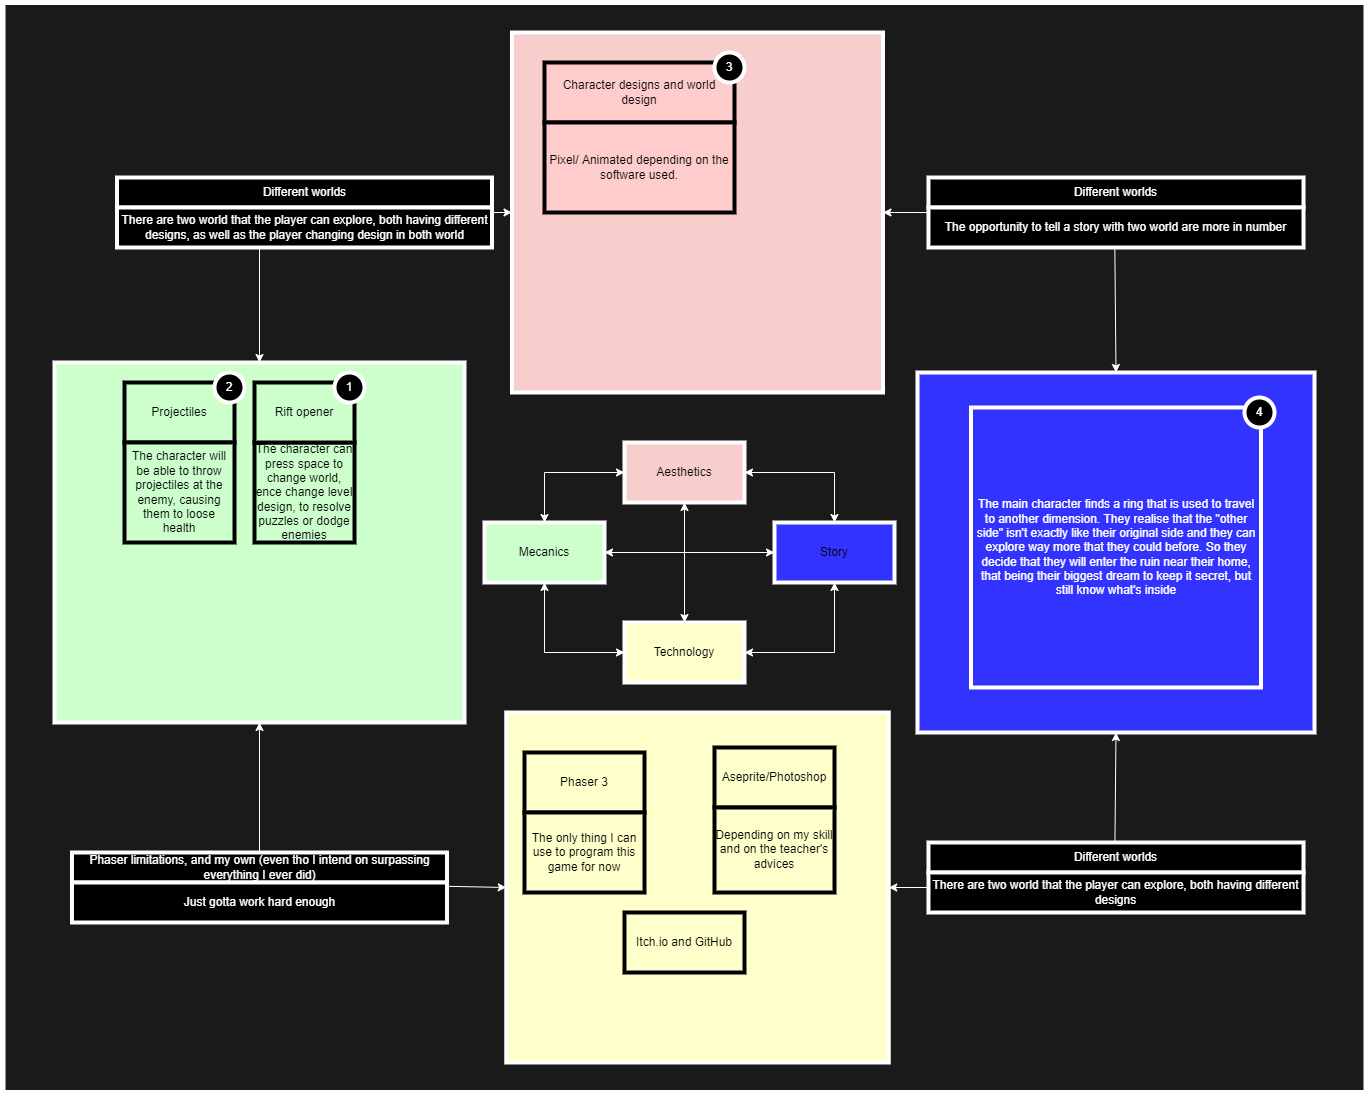

The diagram above was exported from draw.io. Its source (the exported page's mxGraphModel, read from the mxfile embedded in the PNG):
<mxGraphModel dx="3405" dy="2162" grid="1" gridSize="10" guides="1" tooltips="1" connect="1" arrows="1" fold="1" page="1" pageScale="1" pageWidth="827" pageHeight="1169" math="0" shadow="0">
  <root>
    <mxCell id="0" />
    <mxCell id="1" parent="0" />
    <mxCell id="o__p49eSpcZseenQiuzU-5" value="" style="rounded=0;whiteSpace=wrap;html=1;strokeColor=#FFFFFF;fillColor=#1A1A1A;strokeWidth=5;" vertex="1" parent="1">
      <mxGeometry x="-281.5" y="-220" width="1363" height="1090" as="geometry" />
    </mxCell>
    <mxCell id="o__p49eSpcZseenQiuzU-1" value="Aesthetics" style="rounded=0;whiteSpace=wrap;html=1;fillColor=#f8cecc;strokeColor=#FFFFFF;strokeWidth=4;" vertex="1" parent="1">
      <mxGeometry x="340" y="220" width="120" height="60" as="geometry" />
    </mxCell>
    <mxCell id="o__p49eSpcZseenQiuzU-2" value="Story" style="rounded=0;whiteSpace=wrap;html=1;fillColor=#3333FF;strokeColor=#FFFFFF;strokeWidth=4;" vertex="1" parent="1">
      <mxGeometry x="490" y="300" width="120" height="60" as="geometry" />
    </mxCell>
    <mxCell id="o__p49eSpcZseenQiuzU-3" value="Mecanics" style="rounded=0;whiteSpace=wrap;html=1;strokeWidth=4;strokeColor=#FFFFFF;fillColor=#CCFFCC;" vertex="1" parent="1">
      <mxGeometry x="200" y="300" width="120" height="60" as="geometry" />
    </mxCell>
    <mxCell id="o__p49eSpcZseenQiuzU-4" value="Technology" style="rounded=0;whiteSpace=wrap;html=1;fillColor=#FFFFCC;strokeColor=#FFFFFF;strokeWidth=4;" vertex="1" parent="1">
      <mxGeometry x="340" y="400" width="120" height="60" as="geometry" />
    </mxCell>
    <mxCell id="o__p49eSpcZseenQiuzU-6" value="" style="endArrow=classic;startArrow=classic;html=1;rounded=0;entryX=1;entryY=0.5;entryDx=0;entryDy=0;exitX=0.5;exitY=0;exitDx=0;exitDy=0;strokeColor=#FFFFFF;" edge="1" parent="1" source="o__p49eSpcZseenQiuzU-2" target="o__p49eSpcZseenQiuzU-1">
      <mxGeometry width="50" height="50" relative="1" as="geometry">
        <mxPoint x="530" y="270" as="sourcePoint" />
        <mxPoint x="580" y="220" as="targetPoint" />
        <Array as="points">
          <mxPoint x="550" y="250" />
        </Array>
      </mxGeometry>
    </mxCell>
    <mxCell id="o__p49eSpcZseenQiuzU-7" value="" style="endArrow=classic;startArrow=classic;html=1;rounded=0;exitX=1;exitY=0.5;exitDx=0;exitDy=0;entryX=0.5;entryY=1;entryDx=0;entryDy=0;strokeColor=#FFFFFF;" edge="1" parent="1" source="o__p49eSpcZseenQiuzU-4" target="o__p49eSpcZseenQiuzU-2">
      <mxGeometry width="50" height="50" relative="1" as="geometry">
        <mxPoint x="960" y="600" as="sourcePoint" />
        <mxPoint x="1010" y="550" as="targetPoint" />
        <Array as="points">
          <mxPoint x="550" y="430" />
        </Array>
      </mxGeometry>
    </mxCell>
    <mxCell id="o__p49eSpcZseenQiuzU-8" value="" style="endArrow=classic;startArrow=classic;html=1;rounded=0;exitX=0.5;exitY=1;exitDx=0;exitDy=0;entryX=0;entryY=0.5;entryDx=0;entryDy=0;strokeColor=#FFFFFF;" edge="1" parent="1" source="o__p49eSpcZseenQiuzU-3" target="o__p49eSpcZseenQiuzU-4">
      <mxGeometry width="50" height="50" relative="1" as="geometry">
        <mxPoint x="220" y="630" as="sourcePoint" />
        <mxPoint x="270" y="580" as="targetPoint" />
        <Array as="points">
          <mxPoint x="260" y="430" />
        </Array>
      </mxGeometry>
    </mxCell>
    <mxCell id="o__p49eSpcZseenQiuzU-9" value="" style="endArrow=classic;startArrow=classic;html=1;rounded=0;exitX=0.5;exitY=0;exitDx=0;exitDy=0;entryX=0;entryY=0.5;entryDx=0;entryDy=0;strokeColor=#FFFFFF;" edge="1" parent="1" source="o__p49eSpcZseenQiuzU-3" target="o__p49eSpcZseenQiuzU-1">
      <mxGeometry width="50" height="50" relative="1" as="geometry">
        <mxPoint x="250" y="280" as="sourcePoint" />
        <mxPoint x="300" y="230" as="targetPoint" />
        <Array as="points">
          <mxPoint x="260" y="250" />
        </Array>
      </mxGeometry>
    </mxCell>
    <mxCell id="o__p49eSpcZseenQiuzU-10" value="" style="rounded=0;whiteSpace=wrap;html=1;strokeColor=#FFFFFF;fillColor=#3333FF;strokeWidth=4;" vertex="1" parent="1">
      <mxGeometry x="633" y="150" width="397" height="360" as="geometry" />
    </mxCell>
    <mxCell id="o__p49eSpcZseenQiuzU-11" value="" style="rounded=0;whiteSpace=wrap;html=1;fillColor=#f8cecc;strokeColor=#FFFFFF;strokeWidth=4;" vertex="1" parent="1">
      <mxGeometry x="227.5" y="-190" width="371" height="360" as="geometry" />
    </mxCell>
    <mxCell id="o__p49eSpcZseenQiuzU-12" value="" style="rounded=0;whiteSpace=wrap;html=1;fillColor=#CCFFCC;strokeColor=#FFFFFF;strokeWidth=4;" vertex="1" parent="1">
      <mxGeometry x="-230" y="140" width="410" height="360" as="geometry" />
    </mxCell>
    <mxCell id="o__p49eSpcZseenQiuzU-13" value="" style="rounded=0;whiteSpace=wrap;html=1;fillColor=#FFFFCC;strokeColor=#FFFFFF;strokeWidth=4;" vertex="1" parent="1">
      <mxGeometry x="221.75" y="490" width="382.5" height="350" as="geometry" />
    </mxCell>
    <mxCell id="o__p49eSpcZseenQiuzU-14" value="The character can press space to change world, ence change level design, to resolve puzzles or dodge enemies" style="rounded=0;whiteSpace=wrap;html=1;strokeColor=#000000;strokeWidth=4;fillColor=#CCFFCC;" vertex="1" parent="1">
      <mxGeometry x="-30" y="220" width="100" height="100" as="geometry" />
    </mxCell>
    <mxCell id="o__p49eSpcZseenQiuzU-15" value="Rift opener" style="rounded=0;whiteSpace=wrap;html=1;strokeColor=#000000;strokeWidth=4;fillColor=#CCFFCC;" vertex="1" parent="1">
      <mxGeometry x="-30" y="160" width="100" height="60" as="geometry" />
    </mxCell>
    <mxCell id="o__p49eSpcZseenQiuzU-16" value="" style="endArrow=classic;startArrow=classic;html=1;rounded=0;strokeColor=#FFFFFF;exitX=0;exitY=0.5;exitDx=0;exitDy=0;entryX=0.5;entryY=1;entryDx=0;entryDy=0;" edge="1" parent="1" source="o__p49eSpcZseenQiuzU-13" target="o__p49eSpcZseenQiuzU-12">
      <mxGeometry width="50" height="50" relative="1" as="geometry">
        <mxPoint x="-60" y="690" as="sourcePoint" />
        <mxPoint x="-10" y="640" as="targetPoint" />
        <Array as="points">
          <mxPoint x="-25" y="660" />
        </Array>
      </mxGeometry>
    </mxCell>
    <mxCell id="o__p49eSpcZseenQiuzU-17" value="" style="endArrow=classic;startArrow=classic;html=1;rounded=0;strokeColor=#FFFFFF;exitX=1;exitY=0.5;exitDx=0;exitDy=0;entryX=0.5;entryY=1;entryDx=0;entryDy=0;" edge="1" parent="1" source="o__p49eSpcZseenQiuzU-13" target="o__p49eSpcZseenQiuzU-10">
      <mxGeometry width="50" height="50" relative="1" as="geometry">
        <mxPoint x="1150" y="730" as="sourcePoint" />
        <mxPoint x="1200" y="680" as="targetPoint" />
        <Array as="points">
          <mxPoint x="830" y="665" />
        </Array>
      </mxGeometry>
    </mxCell>
    <mxCell id="o__p49eSpcZseenQiuzU-18" value="" style="endArrow=classic;startArrow=classic;html=1;rounded=0;strokeColor=#FFFFFF;exitX=0.5;exitY=0;exitDx=0;exitDy=0;entryX=1;entryY=0.5;entryDx=0;entryDy=0;" edge="1" parent="1" source="o__p49eSpcZseenQiuzU-10" target="o__p49eSpcZseenQiuzU-11">
      <mxGeometry width="50" height="50" relative="1" as="geometry">
        <mxPoint x="1170" y="140" as="sourcePoint" />
        <mxPoint x="1220" y="90" as="targetPoint" />
        <Array as="points">
          <mxPoint x="830" y="-10" />
        </Array>
      </mxGeometry>
    </mxCell>
    <mxCell id="o__p49eSpcZseenQiuzU-22" value="Projectiles" style="rounded=0;whiteSpace=wrap;html=1;strokeColor=#000000;strokeWidth=4;fillColor=#CCFFCC;" vertex="1" parent="1">
      <mxGeometry x="-160" y="160" width="110" height="60" as="geometry" />
    </mxCell>
    <mxCell id="o__p49eSpcZseenQiuzU-23" value="The character will be able to throw projectiles at the enemy, causing them to loose health" style="rounded=0;whiteSpace=wrap;html=1;strokeColor=#000000;strokeWidth=4;fillColor=#CCFFCC;" vertex="1" parent="1">
      <mxGeometry x="-160" y="220" width="110" height="100" as="geometry" />
    </mxCell>
    <mxCell id="o__p49eSpcZseenQiuzU-26" value="" style="endArrow=classic;startArrow=classic;html=1;rounded=0;strokeColor=#FFFFFF;exitX=1;exitY=0.5;exitDx=0;exitDy=0;entryX=0;entryY=0.5;entryDx=0;entryDy=0;" edge="1" parent="1" source="o__p49eSpcZseenQiuzU-3" target="o__p49eSpcZseenQiuzU-2">
      <mxGeometry width="50" height="50" relative="1" as="geometry">
        <mxPoint x="760" y="-290" as="sourcePoint" />
        <mxPoint x="810" y="-340" as="targetPoint" />
      </mxGeometry>
    </mxCell>
    <mxCell id="o__p49eSpcZseenQiuzU-27" value="" style="endArrow=classic;startArrow=classic;html=1;rounded=0;strokeColor=#FFFFFF;exitX=0.5;exitY=0;exitDx=0;exitDy=0;entryX=0.5;entryY=1;entryDx=0;entryDy=0;" edge="1" parent="1" source="o__p49eSpcZseenQiuzU-4" target="o__p49eSpcZseenQiuzU-1">
      <mxGeometry width="50" height="50" relative="1" as="geometry">
        <mxPoint x="260" y="-270" as="sourcePoint" />
        <mxPoint x="310" y="-320" as="targetPoint" />
      </mxGeometry>
    </mxCell>
    <mxCell id="o__p49eSpcZseenQiuzU-29" value="" style="endArrow=classic;startArrow=classic;html=1;rounded=0;fontColor=#FFFFFF;strokeColor=#FFFFFF;exitX=0.5;exitY=0;exitDx=0;exitDy=0;entryX=0;entryY=0.5;entryDx=0;entryDy=0;" edge="1" parent="1" source="o__p49eSpcZseenQiuzU-12" target="o__p49eSpcZseenQiuzU-11">
      <mxGeometry width="50" height="50" relative="1" as="geometry">
        <mxPoint x="-40" y="80" as="sourcePoint" />
        <mxPoint x="10" y="30" as="targetPoint" />
        <Array as="points">
          <mxPoint x="-25" y="-10" />
        </Array>
      </mxGeometry>
    </mxCell>
    <mxCell id="o__p49eSpcZseenQiuzU-24" value="&lt;font color=&quot;#ffffff&quot;&gt;Different worlds&lt;/font&gt;" style="rounded=0;whiteSpace=wrap;html=1;strokeColor=#FFFFFF;strokeWidth=4;fillColor=#000000;" vertex="1" parent="1">
      <mxGeometry x="-167.5" y="-45" width="375" height="30" as="geometry" />
    </mxCell>
    <mxCell id="o__p49eSpcZseenQiuzU-25" value="&lt;font color=&quot;#ffffff&quot;&gt;There are two world that the player can explore, both having different designs, as well as the player changing design in both world&lt;/font&gt;" style="rounded=0;whiteSpace=wrap;html=1;strokeColor=#FFFFFF;strokeWidth=4;fillColor=#000000;" vertex="1" parent="1">
      <mxGeometry x="-167.5" y="-15" width="375" height="40" as="geometry" />
    </mxCell>
    <mxCell id="o__p49eSpcZseenQiuzU-30" value="&lt;font color=&quot;#ffffff&quot;&gt;Different worlds&lt;/font&gt;" style="rounded=0;whiteSpace=wrap;html=1;strokeColor=#FFFFFF;strokeWidth=4;fillColor=#000000;" vertex="1" parent="1">
      <mxGeometry x="644" y="-45" width="375" height="30" as="geometry" />
    </mxCell>
    <mxCell id="o__p49eSpcZseenQiuzU-31" value="&lt;font color=&quot;#ffffff&quot;&gt;The opportunity to tell a story with two world are more in number&lt;/font&gt;" style="rounded=0;whiteSpace=wrap;html=1;strokeColor=#FFFFFF;strokeWidth=4;fillColor=#000000;" vertex="1" parent="1">
      <mxGeometry x="644" y="-15" width="375" height="40" as="geometry" />
    </mxCell>
    <mxCell id="o__p49eSpcZseenQiuzU-32" value="&lt;font color=&quot;#ffffff&quot;&gt;Phaser limitations, and my own (even tho I intend on surpassing everything I ever did)&lt;/font&gt;" style="rounded=0;whiteSpace=wrap;html=1;strokeColor=#FFFFFF;strokeWidth=4;fillColor=#000000;" vertex="1" parent="1">
      <mxGeometry x="-212.5" y="630" width="375" height="30" as="geometry" />
    </mxCell>
    <mxCell id="o__p49eSpcZseenQiuzU-33" value="&lt;font color=&quot;#ffffff&quot;&gt;Just gotta work hard enough&lt;/font&gt;" style="rounded=0;whiteSpace=wrap;html=1;strokeColor=#FFFFFF;strokeWidth=4;fillColor=#000000;" vertex="1" parent="1">
      <mxGeometry x="-212.5" y="660" width="375" height="40" as="geometry" />
    </mxCell>
    <mxCell id="o__p49eSpcZseenQiuzU-34" value="&lt;font color=&quot;#ffffff&quot;&gt;Different worlds&lt;/font&gt;" style="rounded=0;whiteSpace=wrap;html=1;strokeColor=#FFFFFF;strokeWidth=4;fillColor=#000000;" vertex="1" parent="1">
      <mxGeometry x="644" y="620" width="375" height="30" as="geometry" />
    </mxCell>
    <mxCell id="o__p49eSpcZseenQiuzU-35" value="&lt;font color=&quot;#ffffff&quot;&gt;There are two world that the player can explore, both having different designs&lt;/font&gt;" style="rounded=0;whiteSpace=wrap;html=1;strokeColor=#FFFFFF;strokeWidth=4;fillColor=#000000;" vertex="1" parent="1">
      <mxGeometry x="644" y="650" width="375" height="40" as="geometry" />
    </mxCell>
    <mxCell id="o__p49eSpcZseenQiuzU-36" value="1" style="ellipse;whiteSpace=wrap;html=1;aspect=fixed;fontColor=#FFFFFF;strokeColor=#FFFFFF;strokeWidth=4;fillColor=#000000;" vertex="1" parent="1">
      <mxGeometry x="50" y="150" width="30" height="30" as="geometry" />
    </mxCell>
    <mxCell id="o__p49eSpcZseenQiuzU-38" value="2" style="ellipse;whiteSpace=wrap;html=1;aspect=fixed;fontColor=#FFFFFF;strokeColor=#FFFFFF;strokeWidth=4;fillColor=#000000;" vertex="1" parent="1">
      <mxGeometry x="-70" y="150" width="30" height="30" as="geometry" />
    </mxCell>
    <mxCell id="o__p49eSpcZseenQiuzU-39" value="&lt;font color=&quot;#000000&quot;&gt;Phaser 3&lt;/font&gt;" style="rounded=0;whiteSpace=wrap;html=1;fontColor=#FFFFFF;strokeColor=#000000;strokeWidth=4;fillColor=#FFFFCC;" vertex="1" parent="1">
      <mxGeometry x="240" y="530" width="120" height="60" as="geometry" />
    </mxCell>
    <mxCell id="o__p49eSpcZseenQiuzU-40" value="The only thing I can use to program this game for now" style="rounded=0;whiteSpace=wrap;html=1;fontColor=#000000;strokeColor=#000000;strokeWidth=4;fillColor=#FFFFCC;" vertex="1" parent="1">
      <mxGeometry x="240" y="590" width="120" height="80" as="geometry" />
    </mxCell>
    <mxCell id="o__p49eSpcZseenQiuzU-41" value="Aseprite/Photoshop" style="rounded=0;whiteSpace=wrap;html=1;fontColor=#000000;strokeColor=#000000;strokeWidth=4;fillColor=#FFFFCC;" vertex="1" parent="1">
      <mxGeometry x="430" y="525" width="120" height="60" as="geometry" />
    </mxCell>
    <mxCell id="o__p49eSpcZseenQiuzU-42" value="Depending on my skill and on the teacher's advices" style="rounded=0;whiteSpace=wrap;html=1;fontColor=#000000;strokeColor=#000000;strokeWidth=4;fillColor=#FFFFCC;" vertex="1" parent="1">
      <mxGeometry x="430" y="585" width="120" height="85" as="geometry" />
    </mxCell>
    <mxCell id="o__p49eSpcZseenQiuzU-43" value="Itch.io and GitHub" style="rounded=0;whiteSpace=wrap;html=1;fontColor=#000000;strokeColor=#000000;strokeWidth=4;fillColor=#FFFFCC;" vertex="1" parent="1">
      <mxGeometry x="340" y="690" width="120" height="60" as="geometry" />
    </mxCell>
    <mxCell id="o__p49eSpcZseenQiuzU-44" value="Character designs and world design" style="rounded=0;whiteSpace=wrap;html=1;fontColor=#000000;strokeColor=#000000;strokeWidth=4;fillColor=#FFCCCC;" vertex="1" parent="1">
      <mxGeometry x="260" y="-160" width="190" height="60" as="geometry" />
    </mxCell>
    <mxCell id="o__p49eSpcZseenQiuzU-45" value="Pixel/ Animated depending on the software used." style="rounded=0;whiteSpace=wrap;html=1;fontColor=#000000;strokeColor=#000000;strokeWidth=4;fillColor=#FFCCCC;" vertex="1" parent="1">
      <mxGeometry x="260" y="-100" width="190" height="90" as="geometry" />
    </mxCell>
    <mxCell id="o__p49eSpcZseenQiuzU-46" value="&lt;font color=&quot;#ffffff&quot;&gt;The main character finds a ring that is used to travel to another dimension. They realise that the &quot;other side&quot; isn't exactly like their original side and they can explore way more that they could before. So they decide that they will enter the ruin near their home, that being their biggest dream to keep it secret, but still know what's inside&lt;/font&gt;" style="rounded=0;whiteSpace=wrap;html=1;strokeColor=#FFFFFF;strokeWidth=4;fillColor=#3333FF;" vertex="1" parent="1">
      <mxGeometry x="686.5" y="185" width="290" height="280" as="geometry" />
    </mxCell>
    <mxCell id="o__p49eSpcZseenQiuzU-47" value="4" style="ellipse;whiteSpace=wrap;html=1;aspect=fixed;fontColor=#FFFFFF;strokeColor=#FFFFFF;strokeWidth=4;fillColor=#000000;" vertex="1" parent="1">
      <mxGeometry x="960" y="175" width="30" height="30" as="geometry" />
    </mxCell>
    <mxCell id="o__p49eSpcZseenQiuzU-48" value="3" style="ellipse;whiteSpace=wrap;html=1;aspect=fixed;fontColor=#FFFFFF;strokeColor=#FFFFFF;strokeWidth=4;fillColor=#000000;" vertex="1" parent="1">
      <mxGeometry x="430" y="-170" width="30" height="30" as="geometry" />
    </mxCell>
  </root>
</mxGraphModel>